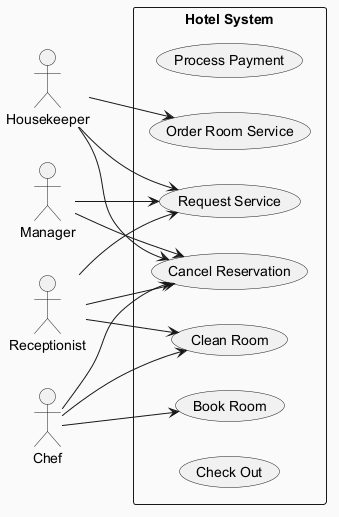

The diagram above was rendered by PlantUML. Its source (embedded in the PNG):
@startuml
skinparam backgroundColor #FAFAFA
skinparam classBackgroundColor #FFF3E0
skinparam classBorderColor #E65100
left to right direction
actor "Housekeeper" as Housekeeper
actor "Receptionist" as Receptionist
actor "Manager" as Manager
actor "Chef" as Chef
rectangle "Hotel System" {
  usecase "Process Payment" as UC_ProcessPayment
  usecase "Request Service" as UC_RequestService
  usecase "Order Room Service" as UC_OrderRoomService
  usecase "Book Room" as UC_BookRoom
  usecase "Clean Room" as UC_CleanRoom
  usecase "Cancel Reservation" as UC_CancelReservation
  usecase "Check Out" as UC_CheckOut
}
Housekeeper --> UC_CancelReservation
Housekeeper --> UC_RequestService
Housekeeper --> UC_OrderRoomService
Receptionist --> UC_CancelReservation
Receptionist --> UC_RequestService
Receptionist --> UC_CleanRoom
Manager --> UC_CancelReservation
Manager --> UC_RequestService
Chef --> UC_BookRoom
Chef --> UC_CancelReservation
Chef --> UC_CleanRoom
@enduml